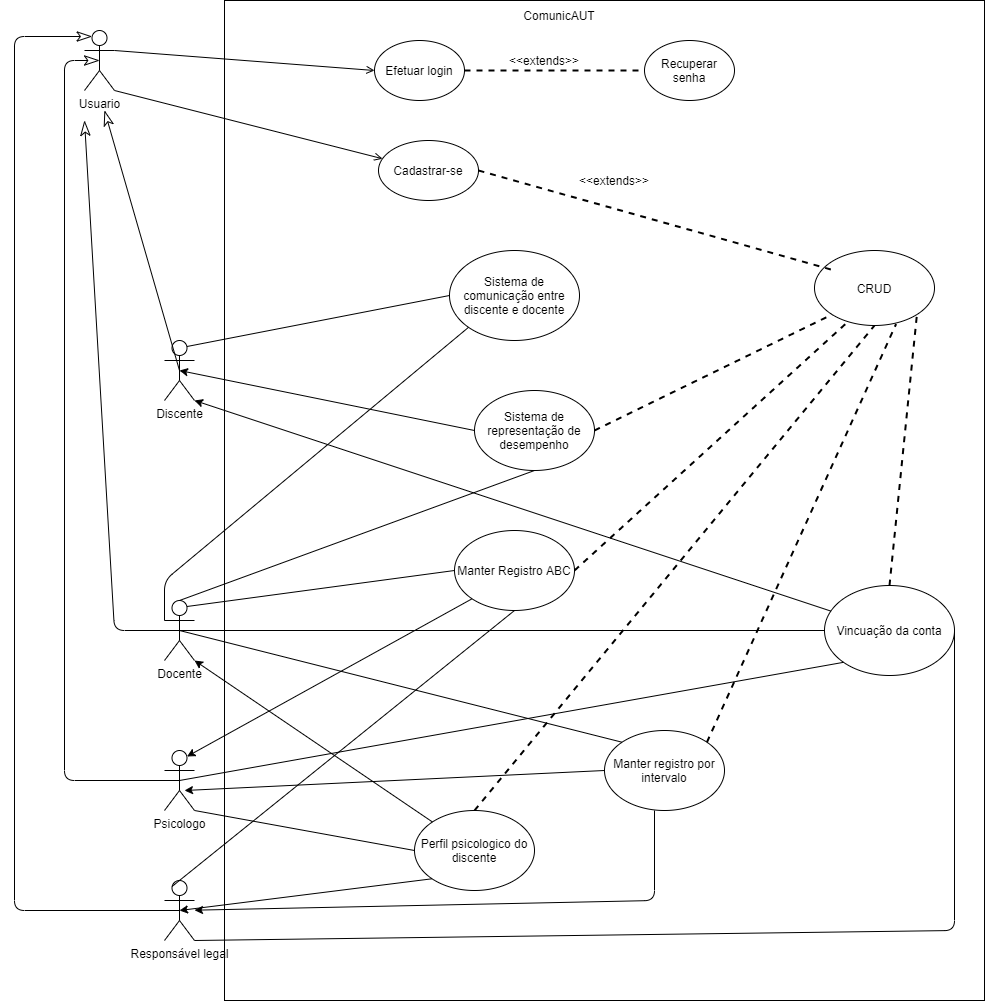

The diagram above was exported from draw.io. Its source (the exported page's mxGraphModel, read from the mxfile embedded in the PNG):
<mxGraphModel dx="2957" dy="2404" grid="1" gridSize="10" guides="1" tooltips="1" connect="1" arrows="1" fold="1" page="1" pageScale="1" pageWidth="827" pageHeight="1169" math="0" shadow="0">
  <root>
    <mxCell id="0" />
    <mxCell id="1" parent="0" />
    <mxCell id="BybBl-1C0_fzd3aHHnR0-7" value="" style="rounded=0;whiteSpace=wrap;html=1;" parent="1" vertex="1">
      <mxGeometry x="150" y="-250" width="760" height="1000" as="geometry" />
    </mxCell>
    <mxCell id="BybBl-1C0_fzd3aHHnR0-8" value="Usuario" style="shape=umlActor;verticalLabelPosition=bottom;verticalAlign=top;html=1;outlineConnect=0;" parent="1" vertex="1">
      <mxGeometry x="10" y="-220" width="30" height="60" as="geometry" />
    </mxCell>
    <mxCell id="BybBl-1C0_fzd3aHHnR0-18" value="Discente" style="shape=umlActor;verticalLabelPosition=bottom;verticalAlign=top;html=1;outlineConnect=0;" parent="1" vertex="1">
      <mxGeometry x="90" y="90" width="30" height="60" as="geometry" />
    </mxCell>
    <mxCell id="BybBl-1C0_fzd3aHHnR0-19" value="Cadastrar-se" style="ellipse;whiteSpace=wrap;html=1;" parent="1" vertex="1">
      <mxGeometry x="304" y="-110" width="100" height="60" as="geometry" />
    </mxCell>
    <mxCell id="BybBl-1C0_fzd3aHHnR0-20" value="Efetuar login&lt;span style=&quot;color: rgba(0 , 0 , 0 , 0) ; font-family: monospace ; font-size: 0px&quot;&gt;%3CmxGraphModel%3E%3Croot%3E%3CmxCell%20id%3D%220%22%2F%3E%3CmxCell%20id%3D%221%22%20parent%3D%220%22%2F%3E%3CmxCell%20id%3D%222%22%20value%3D%22Registrar-se%22%20style%3D%22ellipse%3BwhiteSpace%3Dwrap%3Bhtml%3D1%3B%22%20vertex%3D%221%22%20parent%3D%221%22%3E%3CmxGeometry%20x%3D%22260%22%20y%3D%22140%22%20width%3D%22120%22%20height%3D%2280%22%20as%3D%22geometry%22%2F%3E%3C%2FmxCell%3E%3C%2Froot%3E%3C%2FmxGraphModel%3E&lt;/span&gt;" style="ellipse;whiteSpace=wrap;html=1;" parent="1" vertex="1">
      <mxGeometry x="300" y="-210" width="90" height="60" as="geometry" />
    </mxCell>
    <mxCell id="BybBl-1C0_fzd3aHHnR0-22" value="" style="endArrow=open;html=1;exitX=1;exitY=1;exitDx=0;exitDy=0;exitPerimeter=0;endFill=0;" parent="1" source="BybBl-1C0_fzd3aHHnR0-8" target="BybBl-1C0_fzd3aHHnR0-19" edge="1">
      <mxGeometry width="50" height="50" relative="1" as="geometry">
        <mxPoint x="60" y="-170" as="sourcePoint" />
        <mxPoint x="350" y="140" as="targetPoint" />
      </mxGeometry>
    </mxCell>
    <mxCell id="BybBl-1C0_fzd3aHHnR0-23" value="" style="endArrow=open;html=1;entryX=0;entryY=0.5;entryDx=0;entryDy=0;exitX=1;exitY=0.3333333333333333;exitDx=0;exitDy=0;exitPerimeter=0;endFill=0;" parent="1" source="BybBl-1C0_fzd3aHHnR0-8" target="BybBl-1C0_fzd3aHHnR0-20" edge="1">
      <mxGeometry width="50" height="50" relative="1" as="geometry">
        <mxPoint x="60" y="-180" as="sourcePoint" />
        <mxPoint x="252.1008781680598" y="109.05944187755256" as="targetPoint" />
      </mxGeometry>
    </mxCell>
    <mxCell id="BybBl-1C0_fzd3aHHnR0-31" value="CRUD" style="ellipse;whiteSpace=wrap;html=1;" parent="1" vertex="1">
      <mxGeometry x="740" width="120" height="75" as="geometry" />
    </mxCell>
    <mxCell id="BybBl-1C0_fzd3aHHnR0-35" value="Docente" style="shape=umlActor;verticalLabelPosition=bottom;verticalAlign=top;html=1;outlineConnect=0;" parent="1" vertex="1">
      <mxGeometry x="90" y="350" width="30" height="60" as="geometry" />
    </mxCell>
    <mxCell id="BybBl-1C0_fzd3aHHnR0-36" value="Sistema de comunicação entre discente e docente" style="ellipse;whiteSpace=wrap;html=1;" parent="1" vertex="1">
      <mxGeometry x="375" width="130" height="90" as="geometry" />
    </mxCell>
    <mxCell id="BybBl-1C0_fzd3aHHnR0-39" value="Sistema de representação de desempenho" style="ellipse;whiteSpace=wrap;html=1;" parent="1" vertex="1">
      <mxGeometry x="400" y="140" width="120" height="80" as="geometry" />
    </mxCell>
    <mxCell id="BybBl-1C0_fzd3aHHnR0-42" value="Manter registro por intervalo" style="ellipse;whiteSpace=wrap;html=1;" parent="1" vertex="1">
      <mxGeometry x="530" y="480" width="120" height="80" as="geometry" />
    </mxCell>
    <mxCell id="BybBl-1C0_fzd3aHHnR0-46" value="Psicologo" style="shape=umlActor;verticalLabelPosition=bottom;verticalAlign=top;html=1;outlineConnect=0;" parent="1" vertex="1">
      <mxGeometry x="90" y="500" width="30" height="60" as="geometry" />
    </mxCell>
    <mxCell id="BybBl-1C0_fzd3aHHnR0-48" value="Perfil psicologico do discente" style="ellipse;whiteSpace=wrap;html=1;" parent="1" vertex="1">
      <mxGeometry x="340" y="560" width="120" height="80" as="geometry" />
    </mxCell>
    <mxCell id="BybBl-1C0_fzd3aHHnR0-54" value="Responsável legal" style="shape=umlActor;verticalLabelPosition=bottom;verticalAlign=top;html=1;outlineConnect=0;" parent="1" vertex="1">
      <mxGeometry x="90" y="630" width="30" height="60" as="geometry" />
    </mxCell>
    <mxCell id="BybBl-1C0_fzd3aHHnR0-56" value="Manter Registro ABC" style="ellipse;whiteSpace=wrap;html=1;" parent="1" vertex="1">
      <mxGeometry x="380" y="280" width="120" height="80" as="geometry" />
    </mxCell>
    <mxCell id="BybBl-1C0_fzd3aHHnR0-64" value="" style="endArrow=classicThin;html=1;endSize=13;endFill=0;exitX=0.5;exitY=0.5;exitDx=0;exitDy=0;exitPerimeter=0;edgeStyle=orthogonalEdgeStyle;entryX=0.25;entryY=0.1;entryDx=0;entryDy=0;entryPerimeter=0;" parent="1" source="BybBl-1C0_fzd3aHHnR0-54" target="BybBl-1C0_fzd3aHHnR0-8" edge="1">
      <mxGeometry width="50" height="50" relative="1" as="geometry">
        <mxPoint x="95" y="730" as="sourcePoint" />
        <mxPoint y="-180" as="targetPoint" />
        <Array as="points">
          <mxPoint x="-60" y="660" />
          <mxPoint x="-60" y="-214" />
        </Array>
      </mxGeometry>
    </mxCell>
    <mxCell id="BybBl-1C0_fzd3aHHnR0-66" value="ComunicAUT" style="text;html=1;strokeColor=none;fillColor=none;align=center;verticalAlign=middle;whiteSpace=wrap;rounded=0;" parent="1" vertex="1">
      <mxGeometry x="440" y="-250" width="90" height="30" as="geometry" />
    </mxCell>
    <mxCell id="8csp-SO987ByII3qzIT0-1" value="Recuperar senha" style="ellipse;whiteSpace=wrap;html=1;" parent="1" vertex="1">
      <mxGeometry x="570" y="-210" width="90" height="60" as="geometry" />
    </mxCell>
    <mxCell id="8csp-SO987ByII3qzIT0-3" value="&amp;lt;&amp;lt;extends&amp;gt;&amp;gt;" style="text;html=1;strokeColor=none;fillColor=none;align=center;verticalAlign=middle;whiteSpace=wrap;rounded=0;" parent="1" vertex="1">
      <mxGeometry x="450" y="-200" width="40" height="20" as="geometry" />
    </mxCell>
    <mxCell id="ok3R-kaZYf_z5_CgjE1y-2" value="" style="endArrow=classicThin;html=1;endSize=13;endFill=0;exitX=0.5;exitY=0.5;exitDx=0;exitDy=0;exitPerimeter=0;edgeStyle=orthogonalEdgeStyle;entryX=0.5;entryY=0.5;entryDx=0;entryDy=0;entryPerimeter=0;" parent="1" source="BybBl-1C0_fzd3aHHnR0-46" target="BybBl-1C0_fzd3aHHnR0-8" edge="1">
      <mxGeometry width="50" height="50" relative="1" as="geometry">
        <mxPoint x="125" y="610" as="sourcePoint" />
        <mxPoint x="10" y="-170" as="targetPoint" />
        <Array as="points">
          <mxPoint x="-10" y="530" />
          <mxPoint x="-10" y="-190" />
        </Array>
      </mxGeometry>
    </mxCell>
    <mxCell id="ok3R-kaZYf_z5_CgjE1y-3" value="" style="endArrow=classicThin;html=1;endSize=13;endFill=0;exitX=0.5;exitY=0.5;exitDx=0;exitDy=0;exitPerimeter=0;" parent="1" source="BybBl-1C0_fzd3aHHnR0-35" edge="1">
      <mxGeometry width="50" height="50" relative="1" as="geometry">
        <mxPoint x="115" y="400" as="sourcePoint" />
        <mxPoint x="10" y="-130" as="targetPoint" />
        <Array as="points">
          <mxPoint x="40" y="380" />
        </Array>
      </mxGeometry>
    </mxCell>
    <mxCell id="ok3R-kaZYf_z5_CgjE1y-5" value="" style="endArrow=classicThin;html=1;endSize=13;endFill=0;exitX=0.5;exitY=0.5;exitDx=0;exitDy=0;exitPerimeter=0;" parent="1" source="BybBl-1C0_fzd3aHHnR0-18" edge="1">
      <mxGeometry width="50" height="50" relative="1" as="geometry">
        <mxPoint x="125" y="200" as="sourcePoint" />
        <mxPoint x="30" y="-140" as="targetPoint" />
      </mxGeometry>
    </mxCell>
    <mxCell id="0IICKrWgOrhtQ2zZ4x8C-1" value="Vincuação da conta" style="ellipse;whiteSpace=wrap;html=1;" vertex="1" parent="1">
      <mxGeometry x="750" y="335" width="130" height="90" as="geometry" />
    </mxCell>
    <mxCell id="0IICKrWgOrhtQ2zZ4x8C-11" value="" style="endArrow=none;dashed=1;html=1;strokeWidth=2;entryX=0;entryY=0.5;entryDx=0;entryDy=0;exitX=1;exitY=0.5;exitDx=0;exitDy=0;" edge="1" parent="1" source="BybBl-1C0_fzd3aHHnR0-20" target="8csp-SO987ByII3qzIT0-1">
      <mxGeometry width="50" height="50" relative="1" as="geometry">
        <mxPoint x="500" y="-130" as="sourcePoint" />
        <mxPoint x="550" y="-180" as="targetPoint" />
      </mxGeometry>
    </mxCell>
    <mxCell id="0IICKrWgOrhtQ2zZ4x8C-12" value="" style="endArrow=none;dashed=1;html=1;strokeWidth=2;exitX=1;exitY=0.5;exitDx=0;exitDy=0;" edge="1" parent="1" source="BybBl-1C0_fzd3aHHnR0-19">
      <mxGeometry width="50" height="50" relative="1" as="geometry">
        <mxPoint x="400" y="-170" as="sourcePoint" />
        <mxPoint x="760" y="20" as="targetPoint" />
      </mxGeometry>
    </mxCell>
    <mxCell id="0IICKrWgOrhtQ2zZ4x8C-13" value="&amp;lt;&amp;lt;extends&amp;gt;&amp;gt;" style="text;html=1;strokeColor=none;fillColor=none;align=center;verticalAlign=middle;whiteSpace=wrap;rounded=0;" vertex="1" parent="1">
      <mxGeometry x="520" y="-80" width="40" height="20" as="geometry" />
    </mxCell>
    <mxCell id="0IICKrWgOrhtQ2zZ4x8C-14" value="" style="endArrow=none;html=1;exitX=0.5;exitY=0.5;exitDx=0;exitDy=0;exitPerimeter=0;entryX=0;entryY=0.5;entryDx=0;entryDy=0;" edge="1" parent="1" source="BybBl-1C0_fzd3aHHnR0-35" target="0IICKrWgOrhtQ2zZ4x8C-1">
      <mxGeometry width="50" height="50" relative="1" as="geometry">
        <mxPoint x="280" y="170" as="sourcePoint" />
        <mxPoint x="330" y="120" as="targetPoint" />
      </mxGeometry>
    </mxCell>
    <mxCell id="0IICKrWgOrhtQ2zZ4x8C-15" value="" style="endArrow=none;html=1;exitX=0.5;exitY=0.5;exitDx=0;exitDy=0;exitPerimeter=0;entryX=0;entryY=1;entryDx=0;entryDy=0;" edge="1" parent="1" source="BybBl-1C0_fzd3aHHnR0-46" target="0IICKrWgOrhtQ2zZ4x8C-1">
      <mxGeometry width="50" height="50" relative="1" as="geometry">
        <mxPoint x="115" y="390" as="sourcePoint" />
        <mxPoint x="760.0000000000109" y="390" as="targetPoint" />
      </mxGeometry>
    </mxCell>
    <mxCell id="0IICKrWgOrhtQ2zZ4x8C-16" value="" style="endArrow=none;html=1;exitX=1;exitY=1;exitDx=0;exitDy=0;exitPerimeter=0;entryX=1;entryY=0.5;entryDx=0;entryDy=0;" edge="1" parent="1" source="BybBl-1C0_fzd3aHHnR0-54" target="0IICKrWgOrhtQ2zZ4x8C-1">
      <mxGeometry width="50" height="50" relative="1" as="geometry">
        <mxPoint x="115" y="540" as="sourcePoint" />
        <mxPoint x="778.991609596238" y="421.78761518805413" as="targetPoint" />
        <Array as="points">
          <mxPoint x="880" y="680" />
        </Array>
      </mxGeometry>
    </mxCell>
    <mxCell id="0IICKrWgOrhtQ2zZ4x8C-17" value="" style="endArrow=classic;html=1;entryX=1;entryY=1;entryDx=0;entryDy=0;entryPerimeter=0;" edge="1" parent="1" source="0IICKrWgOrhtQ2zZ4x8C-1" target="BybBl-1C0_fzd3aHHnR0-18">
      <mxGeometry width="50" height="50" relative="1" as="geometry">
        <mxPoint x="500" y="230" as="sourcePoint" />
        <mxPoint x="550" y="180" as="targetPoint" />
      </mxGeometry>
    </mxCell>
    <mxCell id="0IICKrWgOrhtQ2zZ4x8C-18" value="" style="endArrow=none;html=1;exitX=1;exitY=1;exitDx=0;exitDy=0;exitPerimeter=0;entryX=0;entryY=0.5;entryDx=0;entryDy=0;" edge="1" parent="1" source="BybBl-1C0_fzd3aHHnR0-46" target="BybBl-1C0_fzd3aHHnR0-48">
      <mxGeometry width="50" height="50" relative="1" as="geometry">
        <mxPoint x="500" y="570" as="sourcePoint" />
        <mxPoint x="550" y="520" as="targetPoint" />
      </mxGeometry>
    </mxCell>
    <mxCell id="0IICKrWgOrhtQ2zZ4x8C-19" value="" style="endArrow=classic;html=1;entryX=1;entryY=1;entryDx=0;entryDy=0;entryPerimeter=0;" edge="1" parent="1" source="BybBl-1C0_fzd3aHHnR0-48" target="BybBl-1C0_fzd3aHHnR0-35">
      <mxGeometry width="50" height="50" relative="1" as="geometry">
        <mxPoint x="500" y="570" as="sourcePoint" />
        <mxPoint x="120" y="420" as="targetPoint" />
      </mxGeometry>
    </mxCell>
    <mxCell id="0IICKrWgOrhtQ2zZ4x8C-20" value="" style="endArrow=classic;html=1;entryX=0.5;entryY=0.5;entryDx=0;entryDy=0;entryPerimeter=0;exitX=0;exitY=1;exitDx=0;exitDy=0;" edge="1" parent="1" source="BybBl-1C0_fzd3aHHnR0-48" target="BybBl-1C0_fzd3aHHnR0-54">
      <mxGeometry width="50" height="50" relative="1" as="geometry">
        <mxPoint x="580" y="560" as="sourcePoint" />
        <mxPoint x="630" y="510" as="targetPoint" />
      </mxGeometry>
    </mxCell>
    <mxCell id="0IICKrWgOrhtQ2zZ4x8C-21" value="" style="endArrow=none;html=1;entryX=0;entryY=0;entryDx=0;entryDy=0;exitX=0.5;exitY=0.5;exitDx=0;exitDy=0;exitPerimeter=0;" edge="1" parent="1" source="BybBl-1C0_fzd3aHHnR0-35" target="BybBl-1C0_fzd3aHHnR0-42">
      <mxGeometry width="50" height="50" relative="1" as="geometry">
        <mxPoint x="500" y="580" as="sourcePoint" />
        <mxPoint x="550" y="530" as="targetPoint" />
      </mxGeometry>
    </mxCell>
    <mxCell id="0IICKrWgOrhtQ2zZ4x8C-22" value="" style="endArrow=classic;html=1;exitX=0;exitY=0.5;exitDx=0;exitDy=0;" edge="1" parent="1" source="BybBl-1C0_fzd3aHHnR0-42">
      <mxGeometry width="50" height="50" relative="1" as="geometry">
        <mxPoint x="500" y="580" as="sourcePoint" />
        <mxPoint x="110" y="540" as="targetPoint" />
      </mxGeometry>
    </mxCell>
    <mxCell id="0IICKrWgOrhtQ2zZ4x8C-23" value="" style="endArrow=classic;html=1;" edge="1" parent="1" target="BybBl-1C0_fzd3aHHnR0-54">
      <mxGeometry width="50" height="50" relative="1" as="geometry">
        <mxPoint x="580" y="560" as="sourcePoint" />
        <mxPoint x="550" y="530" as="targetPoint" />
        <Array as="points">
          <mxPoint x="580" y="650" />
        </Array>
      </mxGeometry>
    </mxCell>
    <mxCell id="0IICKrWgOrhtQ2zZ4x8C-24" value="" style="endArrow=classic;html=1;entryX=0.75;entryY=0.1;entryDx=0;entryDy=0;entryPerimeter=0;exitX=0;exitY=1;exitDx=0;exitDy=0;" edge="1" parent="1" source="BybBl-1C0_fzd3aHHnR0-56" target="BybBl-1C0_fzd3aHHnR0-46">
      <mxGeometry width="50" height="50" relative="1" as="geometry">
        <mxPoint x="500" y="440" as="sourcePoint" />
        <mxPoint x="550" y="390" as="targetPoint" />
      </mxGeometry>
    </mxCell>
    <mxCell id="0IICKrWgOrhtQ2zZ4x8C-25" value="" style="endArrow=none;html=1;exitX=0.75;exitY=0.1;exitDx=0;exitDy=0;exitPerimeter=0;entryX=0;entryY=0.5;entryDx=0;entryDy=0;" edge="1" parent="1" source="BybBl-1C0_fzd3aHHnR0-35" target="BybBl-1C0_fzd3aHHnR0-56">
      <mxGeometry width="50" height="50" relative="1" as="geometry">
        <mxPoint x="500" y="440" as="sourcePoint" />
        <mxPoint x="550" y="390" as="targetPoint" />
      </mxGeometry>
    </mxCell>
    <mxCell id="0IICKrWgOrhtQ2zZ4x8C-26" value="" style="endArrow=none;html=1;exitX=0.25;exitY=0.1;exitDx=0;exitDy=0;exitPerimeter=0;entryX=0.5;entryY=1;entryDx=0;entryDy=0;" edge="1" parent="1" source="BybBl-1C0_fzd3aHHnR0-54" target="BybBl-1C0_fzd3aHHnR0-56">
      <mxGeometry width="50" height="50" relative="1" as="geometry">
        <mxPoint x="500" y="440" as="sourcePoint" />
        <mxPoint x="550" y="390" as="targetPoint" />
      </mxGeometry>
    </mxCell>
    <mxCell id="0IICKrWgOrhtQ2zZ4x8C-27" value="" style="endArrow=none;html=1;exitX=0.75;exitY=0.1;exitDx=0;exitDy=0;exitPerimeter=0;entryX=0;entryY=0.5;entryDx=0;entryDy=0;" edge="1" parent="1" source="BybBl-1C0_fzd3aHHnR0-18" target="BybBl-1C0_fzd3aHHnR0-36">
      <mxGeometry width="50" height="50" relative="1" as="geometry">
        <mxPoint x="500" y="90" as="sourcePoint" />
        <mxPoint x="550" y="40" as="targetPoint" />
      </mxGeometry>
    </mxCell>
    <mxCell id="0IICKrWgOrhtQ2zZ4x8C-29" value="" style="endArrow=classic;html=1;entryX=0.5;entryY=0.5;entryDx=0;entryDy=0;entryPerimeter=0;exitX=0;exitY=0.5;exitDx=0;exitDy=0;" edge="1" parent="1" source="BybBl-1C0_fzd3aHHnR0-39" target="BybBl-1C0_fzd3aHHnR0-18">
      <mxGeometry width="50" height="50" relative="1" as="geometry">
        <mxPoint x="500" y="330" as="sourcePoint" />
        <mxPoint x="550" y="280" as="targetPoint" />
      </mxGeometry>
    </mxCell>
    <mxCell id="0IICKrWgOrhtQ2zZ4x8C-30" value="" style="endArrow=none;html=1;exitX=0.5;exitY=0;exitDx=0;exitDy=0;exitPerimeter=0;entryX=0.5;entryY=1;entryDx=0;entryDy=0;" edge="1" parent="1" source="BybBl-1C0_fzd3aHHnR0-35" target="BybBl-1C0_fzd3aHHnR0-39">
      <mxGeometry width="50" height="50" relative="1" as="geometry">
        <mxPoint x="500" y="330" as="sourcePoint" />
        <mxPoint x="550" y="280" as="targetPoint" />
      </mxGeometry>
    </mxCell>
    <mxCell id="0IICKrWgOrhtQ2zZ4x8C-31" value="" style="endArrow=none;html=1;exitX=0;exitY=0.3333333333333333;exitDx=0;exitDy=0;exitPerimeter=0;entryX=0;entryY=1;entryDx=0;entryDy=0;" edge="1" parent="1" source="BybBl-1C0_fzd3aHHnR0-35" target="BybBl-1C0_fzd3aHHnR0-36">
      <mxGeometry width="50" height="50" relative="1" as="geometry">
        <mxPoint x="500" y="330" as="sourcePoint" />
        <mxPoint x="550" y="280" as="targetPoint" />
        <Array as="points">
          <mxPoint x="90" y="330" />
        </Array>
      </mxGeometry>
    </mxCell>
    <mxCell id="0IICKrWgOrhtQ2zZ4x8C-32" value="" style="endArrow=none;dashed=1;html=1;strokeWidth=2;exitX=1;exitY=0.5;exitDx=0;exitDy=0;entryX=0;entryY=1;entryDx=0;entryDy=0;" edge="1" parent="1" source="BybBl-1C0_fzd3aHHnR0-39" target="BybBl-1C0_fzd3aHHnR0-31">
      <mxGeometry width="50" height="50" relative="1" as="geometry">
        <mxPoint x="414" y="-70" as="sourcePoint" />
        <mxPoint x="770" y="30" as="targetPoint" />
      </mxGeometry>
    </mxCell>
    <mxCell id="0IICKrWgOrhtQ2zZ4x8C-33" value="" style="endArrow=none;dashed=1;html=1;strokeWidth=2;exitX=1;exitY=0.5;exitDx=0;exitDy=0;entryX=0.258;entryY=0.98;entryDx=0;entryDy=0;entryPerimeter=0;" edge="1" parent="1" source="BybBl-1C0_fzd3aHHnR0-56" target="BybBl-1C0_fzd3aHHnR0-31">
      <mxGeometry width="50" height="50" relative="1" as="geometry">
        <mxPoint x="530" y="190" as="sourcePoint" />
        <mxPoint x="766.9873309040804" y="73.64495572497094" as="targetPoint" />
      </mxGeometry>
    </mxCell>
    <mxCell id="0IICKrWgOrhtQ2zZ4x8C-34" value="" style="endArrow=none;dashed=1;html=1;strokeWidth=2;exitX=0.5;exitY=0;exitDx=0;exitDy=0;entryX=0.5;entryY=1;entryDx=0;entryDy=0;" edge="1" parent="1" source="BybBl-1C0_fzd3aHHnR0-48" target="BybBl-1C0_fzd3aHHnR0-31">
      <mxGeometry width="50" height="50" relative="1" as="geometry">
        <mxPoint x="510" y="330" as="sourcePoint" />
        <mxPoint x="810" y="85" as="targetPoint" />
      </mxGeometry>
    </mxCell>
    <mxCell id="0IICKrWgOrhtQ2zZ4x8C-35" value="" style="endArrow=none;dashed=1;html=1;strokeWidth=2;exitX=1;exitY=0;exitDx=0;exitDy=0;entryX=0.68;entryY=0.98;entryDx=0;entryDy=0;entryPerimeter=0;" edge="1" parent="1" source="BybBl-1C0_fzd3aHHnR0-42" target="BybBl-1C0_fzd3aHHnR0-31">
      <mxGeometry width="50" height="50" relative="1" as="geometry">
        <mxPoint x="410" y="570" as="sourcePoint" />
        <mxPoint x="810" y="85" as="targetPoint" />
      </mxGeometry>
    </mxCell>
    <mxCell id="0IICKrWgOrhtQ2zZ4x8C-36" value="" style="endArrow=none;dashed=1;html=1;strokeWidth=2;exitX=0.5;exitY=0;exitDx=0;exitDy=0;entryX=1;entryY=1;entryDx=0;entryDy=0;" edge="1" parent="1" source="0IICKrWgOrhtQ2zZ4x8C-1" target="BybBl-1C0_fzd3aHHnR0-31">
      <mxGeometry width="50" height="50" relative="1" as="geometry">
        <mxPoint x="642.4264068711923" y="501.7157287525383" as="sourcePoint" />
        <mxPoint x="831.6000000000004" y="83.5" as="targetPoint" />
      </mxGeometry>
    </mxCell>
  </root>
</mxGraphModel>